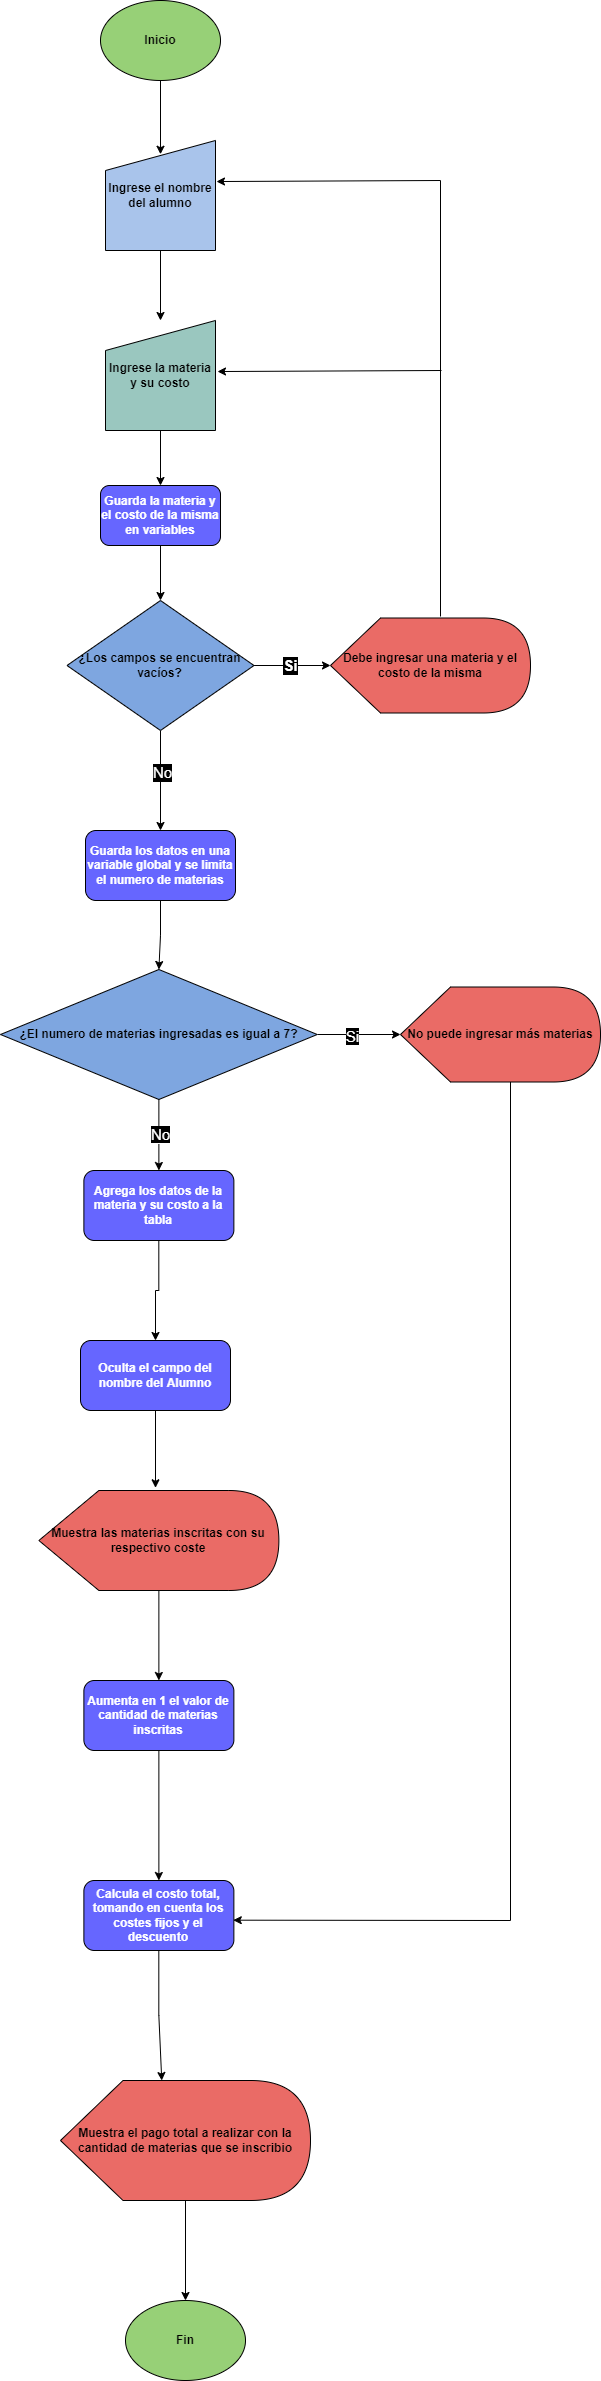

The diagram above was exported from draw.io. Its source (the exported page's mxGraphModel, read from the mxfile embedded in the PNG):
<mxGraphModel dx="2893" dy="1310" grid="1" gridSize="10" guides="1" tooltips="1" connect="1" arrows="1" fold="1" page="1" pageScale="1" pageWidth="827" pageHeight="1169" math="0" shadow="0">
  <root>
    <mxCell id="0" />
    <mxCell id="1" parent="0" />
    <mxCell id="IC9-63ryYUWaKjeFFDY5-4" style="edgeStyle=orthogonalEdgeStyle;rounded=0;orthogonalLoop=1;jettySize=auto;html=1;exitX=0.5;exitY=1;exitDx=0;exitDy=0;entryX=0.5;entryY=0.125;entryDx=0;entryDy=0;entryPerimeter=0;" edge="1" parent="1" source="IC9-63ryYUWaKjeFFDY5-1" target="IC9-63ryYUWaKjeFFDY5-2">
      <mxGeometry relative="1" as="geometry" />
    </mxCell>
    <mxCell id="IC9-63ryYUWaKjeFFDY5-1" value="Inicio" style="ellipse;whiteSpace=wrap;html=1;fillColor=#97D077;fontStyle=1" vertex="1" parent="1">
      <mxGeometry x="380" y="70" width="120" height="80" as="geometry" />
    </mxCell>
    <mxCell id="IC9-63ryYUWaKjeFFDY5-6" style="edgeStyle=orthogonalEdgeStyle;rounded=0;orthogonalLoop=1;jettySize=auto;html=1;exitX=0.5;exitY=1;exitDx=0;exitDy=0;" edge="1" parent="1" source="IC9-63ryYUWaKjeFFDY5-2" target="IC9-63ryYUWaKjeFFDY5-5">
      <mxGeometry relative="1" as="geometry" />
    </mxCell>
    <mxCell id="IC9-63ryYUWaKjeFFDY5-2" value="&lt;b&gt;Ingrese el nombre del alumno&lt;/b&gt;" style="shape=manualInput;whiteSpace=wrap;html=1;fillColor=#A9C4EB;" vertex="1" parent="1">
      <mxGeometry x="385" y="210" width="110" height="110" as="geometry" />
    </mxCell>
    <mxCell id="IC9-63ryYUWaKjeFFDY5-9" style="edgeStyle=orthogonalEdgeStyle;rounded=0;orthogonalLoop=1;jettySize=auto;html=1;entryX=0.5;entryY=0;entryDx=0;entryDy=0;fontColor=#FFFFFF;" edge="1" parent="1" source="IC9-63ryYUWaKjeFFDY5-5" target="IC9-63ryYUWaKjeFFDY5-7">
      <mxGeometry relative="1" as="geometry" />
    </mxCell>
    <mxCell id="IC9-63ryYUWaKjeFFDY5-5" value="Ingrese la materia y su costo" style="shape=manualInput;whiteSpace=wrap;html=1;fillColor=#9AC7BF;fontStyle=1" vertex="1" parent="1">
      <mxGeometry x="385" y="390" width="110" height="110" as="geometry" />
    </mxCell>
    <mxCell id="IC9-63ryYUWaKjeFFDY5-11" style="edgeStyle=orthogonalEdgeStyle;rounded=0;orthogonalLoop=1;jettySize=auto;html=1;fontColor=#FFFFFF;" edge="1" parent="1" source="IC9-63ryYUWaKjeFFDY5-7" target="IC9-63ryYUWaKjeFFDY5-10">
      <mxGeometry relative="1" as="geometry" />
    </mxCell>
    <mxCell id="IC9-63ryYUWaKjeFFDY5-7" value="&lt;b&gt;&lt;font color=&quot;#ffffff&quot;&gt;Guarda la materia y el costo de la misma en variables&lt;/font&gt;&lt;/b&gt;" style="rounded=1;whiteSpace=wrap;html=1;fillColor=#6666FF;" vertex="1" parent="1">
      <mxGeometry x="380" y="555" width="120" height="60" as="geometry" />
    </mxCell>
    <mxCell id="IC9-63ryYUWaKjeFFDY5-13" value="Si" style="edgeStyle=orthogonalEdgeStyle;rounded=0;orthogonalLoop=1;jettySize=auto;html=1;entryX=0;entryY=0.5;entryDx=0;entryDy=0;entryPerimeter=0;fontColor=#FFFFFF;fontStyle=1;labelBackgroundColor=#000000;fontSize=15;" edge="1" parent="1" source="IC9-63ryYUWaKjeFFDY5-10" target="IC9-63ryYUWaKjeFFDY5-12">
      <mxGeometry relative="1" as="geometry" />
    </mxCell>
    <mxCell id="IC9-63ryYUWaKjeFFDY5-19" style="edgeStyle=orthogonalEdgeStyle;rounded=0;orthogonalLoop=1;jettySize=auto;html=1;entryX=0.5;entryY=0;entryDx=0;entryDy=0;labelBackgroundColor=#000000;fontSize=15;fontColor=#FFFFFF;" edge="1" parent="1" source="IC9-63ryYUWaKjeFFDY5-10" target="IC9-63ryYUWaKjeFFDY5-18">
      <mxGeometry relative="1" as="geometry" />
    </mxCell>
    <mxCell id="IC9-63ryYUWaKjeFFDY5-20" value="No" style="edgeLabel;html=1;align=center;verticalAlign=middle;resizable=0;points=[];fontSize=15;fontColor=#FFFFFF;labelBackgroundColor=#000000;" vertex="1" connectable="0" parent="IC9-63ryYUWaKjeFFDY5-19">
      <mxGeometry x="-0.2" relative="1" as="geometry">
        <mxPoint as="offset" />
      </mxGeometry>
    </mxCell>
    <mxCell id="IC9-63ryYUWaKjeFFDY5-10" value="¿Los campos se encuentran vacíos?" style="rhombus;whiteSpace=wrap;html=1;fontColor=#000000;fillColor=#7EA6E0;fontStyle=1" vertex="1" parent="1">
      <mxGeometry x="346.5" y="670" width="187" height="130" as="geometry" />
    </mxCell>
    <mxCell id="IC9-63ryYUWaKjeFFDY5-12" value="&lt;b&gt;Debe ingresar una materia y el costo de la misma&lt;/b&gt;" style="shape=display;whiteSpace=wrap;html=1;fontColor=#000000;fillColor=#EA6B66;" vertex="1" parent="1">
      <mxGeometry x="610" y="687.5" width="200" height="95" as="geometry" />
    </mxCell>
    <mxCell id="IC9-63ryYUWaKjeFFDY5-15" value="" style="endArrow=none;html=1;rounded=0;labelBackgroundColor=#000000;fontSize=15;fontColor=#FFFFFF;exitX=0.55;exitY=-0.016;exitDx=0;exitDy=0;exitPerimeter=0;" edge="1" parent="1" source="IC9-63ryYUWaKjeFFDY5-12">
      <mxGeometry width="50" height="50" relative="1" as="geometry">
        <mxPoint x="720" y="605" as="sourcePoint" />
        <mxPoint x="720" y="250" as="targetPoint" />
      </mxGeometry>
    </mxCell>
    <mxCell id="IC9-63ryYUWaKjeFFDY5-16" value="" style="endArrow=classic;html=1;rounded=0;labelBackgroundColor=#000000;fontSize=15;fontColor=#FFFFFF;entryX=1.009;entryY=0.373;entryDx=0;entryDy=0;entryPerimeter=0;" edge="1" parent="1" target="IC9-63ryYUWaKjeFFDY5-2">
      <mxGeometry width="50" height="50" relative="1" as="geometry">
        <mxPoint x="720" y="250" as="sourcePoint" />
        <mxPoint x="700" y="230" as="targetPoint" />
      </mxGeometry>
    </mxCell>
    <mxCell id="IC9-63ryYUWaKjeFFDY5-17" value="" style="endArrow=classic;html=1;rounded=0;labelBackgroundColor=#000000;fontSize=15;fontColor=#FFFFFF;entryX=1.009;entryY=0.373;entryDx=0;entryDy=0;entryPerimeter=0;" edge="1" parent="1">
      <mxGeometry width="50" height="50" relative="1" as="geometry">
        <mxPoint x="721.01" y="440" as="sourcePoint" />
        <mxPoint x="497" y="441.03" as="targetPoint" />
      </mxGeometry>
    </mxCell>
    <mxCell id="IC9-63ryYUWaKjeFFDY5-22" style="edgeStyle=orthogonalEdgeStyle;rounded=0;orthogonalLoop=1;jettySize=auto;html=1;entryX=0.5;entryY=0;entryDx=0;entryDy=0;labelBackgroundColor=#000000;fontSize=15;fontColor=#FFFFFF;" edge="1" parent="1" source="IC9-63ryYUWaKjeFFDY5-18" target="IC9-63ryYUWaKjeFFDY5-21">
      <mxGeometry relative="1" as="geometry" />
    </mxCell>
    <mxCell id="IC9-63ryYUWaKjeFFDY5-18" value="&lt;b&gt;&lt;font color=&quot;#ffffff&quot;&gt;Guarda los datos en una variable global y se limita el numero de materias&lt;/font&gt;&lt;/b&gt;" style="rounded=1;whiteSpace=wrap;html=1;fillColor=#6666FF;" vertex="1" parent="1">
      <mxGeometry x="365" y="900" width="150" height="70" as="geometry" />
    </mxCell>
    <mxCell id="IC9-63ryYUWaKjeFFDY5-29" style="edgeStyle=orthogonalEdgeStyle;rounded=0;orthogonalLoop=1;jettySize=auto;html=1;entryX=0;entryY=0.5;entryDx=0;entryDy=0;entryPerimeter=0;labelBackgroundColor=#000000;fontSize=15;fontColor=#FFFFFF;" edge="1" parent="1" source="IC9-63ryYUWaKjeFFDY5-21" target="IC9-63ryYUWaKjeFFDY5-23">
      <mxGeometry relative="1" as="geometry" />
    </mxCell>
    <mxCell id="IC9-63ryYUWaKjeFFDY5-30" value="&lt;span style=&quot;background-color: rgb(0, 0, 0);&quot;&gt;Si&lt;/span&gt;" style="edgeLabel;html=1;align=center;verticalAlign=middle;resizable=0;points=[];fontSize=15;fontColor=#FFFFFF;" vertex="1" connectable="0" parent="IC9-63ryYUWaKjeFFDY5-29">
      <mxGeometry x="-0.3026" y="-3" relative="1" as="geometry">
        <mxPoint x="4" y="-3" as="offset" />
      </mxGeometry>
    </mxCell>
    <mxCell id="IC9-63ryYUWaKjeFFDY5-32" style="edgeStyle=orthogonalEdgeStyle;rounded=0;orthogonalLoop=1;jettySize=auto;html=1;entryX=0.5;entryY=0;entryDx=0;entryDy=0;labelBackgroundColor=#000000;fontSize=15;fontColor=#000000;" edge="1" parent="1" source="IC9-63ryYUWaKjeFFDY5-21" target="IC9-63ryYUWaKjeFFDY5-31">
      <mxGeometry relative="1" as="geometry" />
    </mxCell>
    <mxCell id="IC9-63ryYUWaKjeFFDY5-33" value="&lt;font style=&quot;background-color: rgb(0, 0, 0);&quot; color=&quot;#ffffff&quot;&gt;No&lt;/font&gt;" style="edgeLabel;html=1;align=center;verticalAlign=middle;resizable=0;points=[];fontSize=15;fontColor=#000000;" vertex="1" connectable="0" parent="IC9-63ryYUWaKjeFFDY5-32">
      <mxGeometry x="-0.088" relative="1" as="geometry">
        <mxPoint as="offset" />
      </mxGeometry>
    </mxCell>
    <mxCell id="IC9-63ryYUWaKjeFFDY5-21" value="¿El numero de materias ingresadas es igual a 7?" style="rhombus;whiteSpace=wrap;html=1;fontColor=#000000;fillColor=#7EA6E0;fontStyle=1" vertex="1" parent="1">
      <mxGeometry x="280" y="1039" width="316.75" height="130" as="geometry" />
    </mxCell>
    <mxCell id="IC9-63ryYUWaKjeFFDY5-23" value="&lt;b&gt;No puede ingresar más materias&lt;/b&gt;" style="shape=display;whiteSpace=wrap;html=1;fontColor=#000000;fillColor=#EA6B66;" vertex="1" parent="1">
      <mxGeometry x="680" y="1056.5" width="200" height="95" as="geometry" />
    </mxCell>
    <mxCell id="IC9-63ryYUWaKjeFFDY5-60" style="edgeStyle=orthogonalEdgeStyle;rounded=0;orthogonalLoop=1;jettySize=auto;html=1;entryX=0.5;entryY=0;entryDx=0;entryDy=0;labelBackgroundColor=#000000;fontSize=15;fontColor=#FFFFFF;" edge="1" parent="1" source="IC9-63ryYUWaKjeFFDY5-31" target="IC9-63ryYUWaKjeFFDY5-59">
      <mxGeometry relative="1" as="geometry" />
    </mxCell>
    <mxCell id="IC9-63ryYUWaKjeFFDY5-31" value="&lt;b&gt;&lt;font color=&quot;#ffffff&quot;&gt;Agrega los datos de la materia y su costo a la tabla&lt;/font&gt;&lt;/b&gt;" style="rounded=1;whiteSpace=wrap;html=1;fillColor=#6666FF;" vertex="1" parent="1">
      <mxGeometry x="363.38" y="1240" width="150" height="70" as="geometry" />
    </mxCell>
    <mxCell id="IC9-63ryYUWaKjeFFDY5-38" style="edgeStyle=orthogonalEdgeStyle;rounded=0;orthogonalLoop=1;jettySize=auto;html=1;entryX=0.5;entryY=0;entryDx=0;entryDy=0;labelBackgroundColor=#000000;fontSize=15;fontColor=#FFFFFF;" edge="1" parent="1" source="IC9-63ryYUWaKjeFFDY5-34" target="IC9-63ryYUWaKjeFFDY5-36">
      <mxGeometry relative="1" as="geometry" />
    </mxCell>
    <mxCell id="IC9-63ryYUWaKjeFFDY5-34" value="&lt;b&gt;&lt;font color=&quot;#ffffff&quot;&gt;Aumenta en 1 el valor de cantidad de materias inscritas&lt;/font&gt;&lt;/b&gt;" style="rounded=1;whiteSpace=wrap;html=1;fillColor=#6666FF;" vertex="1" parent="1">
      <mxGeometry x="363.37" y="1750" width="150" height="70" as="geometry" />
    </mxCell>
    <mxCell id="IC9-63ryYUWaKjeFFDY5-47" style="edgeStyle=orthogonalEdgeStyle;rounded=0;orthogonalLoop=1;jettySize=auto;html=1;entryX=0;entryY=0;entryDx=101.25;entryDy=0;entryPerimeter=0;labelBackgroundColor=#000000;fontSize=15;fontColor=#FFFFFF;" edge="1" parent="1" source="IC9-63ryYUWaKjeFFDY5-36" target="IC9-63ryYUWaKjeFFDY5-46">
      <mxGeometry relative="1" as="geometry" />
    </mxCell>
    <mxCell id="IC9-63ryYUWaKjeFFDY5-36" value="&lt;b&gt;&lt;font color=&quot;#ffffff&quot;&gt;Calcula el costo total, tomando en cuenta los costes fijos y el descuento&lt;/font&gt;&lt;/b&gt;" style="rounded=1;whiteSpace=wrap;html=1;fillColor=#6666FF;" vertex="1" parent="1">
      <mxGeometry x="363.37" y="1950" width="150" height="70" as="geometry" />
    </mxCell>
    <mxCell id="IC9-63ryYUWaKjeFFDY5-39" value="" style="endArrow=none;html=1;rounded=0;labelBackgroundColor=#000000;fontSize=15;fontColor=#FFFFFF;" edge="1" parent="1">
      <mxGeometry width="50" height="50" relative="1" as="geometry">
        <mxPoint x="790" y="1990" as="sourcePoint" />
        <mxPoint x="790" y="1151.5" as="targetPoint" />
      </mxGeometry>
    </mxCell>
    <mxCell id="IC9-63ryYUWaKjeFFDY5-40" value="" style="endArrow=classic;html=1;rounded=0;labelBackgroundColor=#000000;fontSize=15;fontColor=#FFFFFF;entryX=0.996;entryY=0.567;entryDx=0;entryDy=0;entryPerimeter=0;" edge="1" parent="1" target="IC9-63ryYUWaKjeFFDY5-36">
      <mxGeometry width="50" height="50" relative="1" as="geometry">
        <mxPoint x="790" y="1990" as="sourcePoint" />
        <mxPoint x="565.9999999999998" y="1827.51" as="targetPoint" />
      </mxGeometry>
    </mxCell>
    <mxCell id="IC9-63ryYUWaKjeFFDY5-45" style="edgeStyle=orthogonalEdgeStyle;rounded=0;orthogonalLoop=1;jettySize=auto;html=1;entryX=0.5;entryY=0;entryDx=0;entryDy=0;labelBackgroundColor=#000000;fontSize=15;fontColor=#FFFFFF;" edge="1" parent="1" source="IC9-63ryYUWaKjeFFDY5-41" target="IC9-63ryYUWaKjeFFDY5-34">
      <mxGeometry relative="1" as="geometry" />
    </mxCell>
    <mxCell id="IC9-63ryYUWaKjeFFDY5-41" value="&lt;b&gt;Muestra las materias inscritas con su respectivo coste&lt;/b&gt;" style="shape=display;whiteSpace=wrap;html=1;fontColor=#000000;fillColor=#EA6B66;" vertex="1" parent="1">
      <mxGeometry x="318.37" y="1560" width="240" height="100" as="geometry" />
    </mxCell>
    <mxCell id="IC9-63ryYUWaKjeFFDY5-57" style="edgeStyle=orthogonalEdgeStyle;rounded=0;orthogonalLoop=1;jettySize=auto;html=1;entryX=0.5;entryY=0;entryDx=0;entryDy=0;labelBackgroundColor=#000000;fontSize=15;fontColor=#FFFFFF;" edge="1" parent="1" source="IC9-63ryYUWaKjeFFDY5-46" target="IC9-63ryYUWaKjeFFDY5-48">
      <mxGeometry relative="1" as="geometry" />
    </mxCell>
    <mxCell id="IC9-63ryYUWaKjeFFDY5-46" value="&lt;b&gt;Muestra el pago total a realizar con la cantidad de materias que se inscribio&lt;/b&gt;" style="shape=display;whiteSpace=wrap;html=1;fontColor=#000000;fillColor=#EA6B66;" vertex="1" parent="1">
      <mxGeometry x="340" y="2150" width="250" height="120" as="geometry" />
    </mxCell>
    <mxCell id="IC9-63ryYUWaKjeFFDY5-48" value="Fin" style="ellipse;whiteSpace=wrap;html=1;fillColor=#97D077;fontStyle=1" vertex="1" parent="1">
      <mxGeometry x="405" y="2370" width="120" height="80" as="geometry" />
    </mxCell>
    <mxCell id="IC9-63ryYUWaKjeFFDY5-61" style="edgeStyle=orthogonalEdgeStyle;rounded=0;orthogonalLoop=1;jettySize=auto;html=1;entryX=0.486;entryY=-0.027;entryDx=0;entryDy=0;entryPerimeter=0;labelBackgroundColor=#000000;fontSize=15;fontColor=#FFFFFF;" edge="1" parent="1" source="IC9-63ryYUWaKjeFFDY5-59" target="IC9-63ryYUWaKjeFFDY5-41">
      <mxGeometry relative="1" as="geometry" />
    </mxCell>
    <mxCell id="IC9-63ryYUWaKjeFFDY5-59" value="&lt;font color=&quot;#ffffff&quot;&gt;&lt;b&gt;Oculta el campo del nombre del Alumno&lt;/b&gt;&lt;/font&gt;" style="rounded=1;whiteSpace=wrap;html=1;fillColor=#6666FF;" vertex="1" parent="1">
      <mxGeometry x="360" y="1410" width="150" height="70" as="geometry" />
    </mxCell>
  </root>
</mxGraphModel>